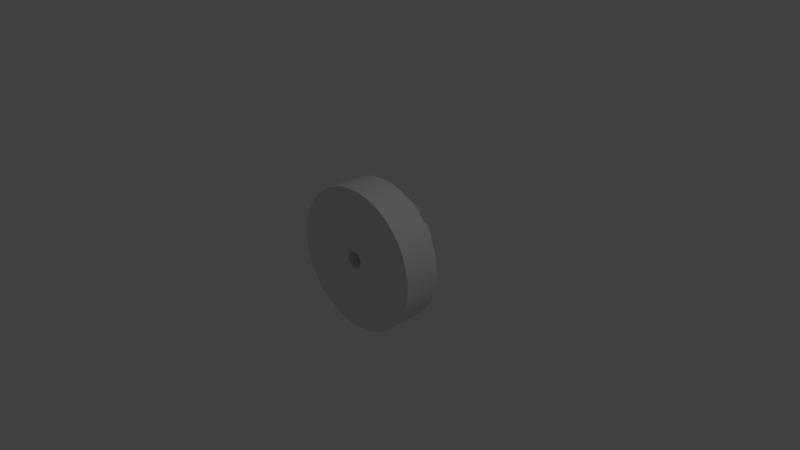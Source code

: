 # Source: Catapulte_requested_by_SirGrizly.blend  (saved by Blender 2.79.0; exported with 4.5.12 LTS)
import bpy
from mathutils import Matrix  # noqa: F401  (used for matrix-valued properties, if any)

bpy.ops.wm.read_factory_settings(use_empty=True)
scene = bpy.context.scene
scene.name = 'Scene'

# ---- collections
col_collection_1 = bpy.data.collections.new('Collection 1'); scene.collection.children.link(col_collection_1)

# ---- world
world_world = bpy.data.worlds.new('World'); scene.world = world_world
world_world.color = (0.05088, 0.05088, 0.05088)
world_world.use_sun_shadow = False
world_world.sun_shadow_jitter_overblur = 0.0
world_world.cycles.sampling_method = 'MANUAL'

# ---- cameras
cam_camera = bpy.data.cameras.new('Camera')
cam_camera.clip_end = 100.0
cam_camera.lens = 35.0
cam_camera.sensor_width = 32.0
cam_camera.sensor_height = 18.0
cam_camera.ortho_scale = 7.314
cam_camera.dof.focus_distance = 0.0

# ---- lights
light_lamp = bpy.data.lights.new('Lamp', 'POINT')
light_lamp.transmission_factor = 0.0
light_lamp.cutoff_distance = 30.0
light_lamp.energy = 100.0
light_lamp.shadow_buffer_clip_start = 1.001
light_lamp.shadow_soft_size = 0.1
light_lamp.shadow_maximum_resolution = 0.006
light_lamp.use_absolute_resolution = True

# ---- meshes
me_plane_002 = bpy.data.meshes.new('Plane.002')
me_plane_002.from_pydata([(0.4375, -1.49e-08, -1.093e-08), (0.5625, -1.49e-08, -1.093e-08), (0.4375, 0.87, -2.71e-08), (0.5625, 0.8024, -2.415e-08), (0.4375, 0.0, -0.1), (0.5625, 0.0, -0.1), (0.4375, 0.77, -0.1), (0.5625, 0.7024, -0.1), (0.5625, 0.8024, -2.235e-08), (0.5625, 0.0, -1.118e-08), (0.4375, 0.0, -1.118e-08), (0.4375, 0.87, -2.608e-08), (0.4375, 0.0, -1.093e-08), (0.4375, 0.87, -2.71e-08), (0.4375, 0.0, -0.1), (0.4375, 0.77, -0.1), (0.4375, 0.87, -2.608e-08), (0.5625, 0.0, -1.093e-08), (0.5625, 0.0, -0.1), (0.5625, 0.8024, -2.235e-08), (0.5625, 0.8024, -2.415e-08), (0.5625, 0.7024, -0.1), (0.4375, 0.8656, -2.702e-08), (0.5625, 0.7984, -2.408e-08), (0.4375, 0.7661, -0.1), (0.5625, 0.6989, -0.1), (0.4375, 0.8656, -2.6e-08), (0.5625, 0.7984, -2.23e-08), (0.4375, 0.7661, -0.1), (0.4375, 0.8656, -2.702e-08), (0.5625, 0.6989, -0.1), (0.5625, 0.7984, -2.408e-08), (0.5625, 0.7029, -0.0995), (0.4375, 0.0, -0.0995), (0.5625, 0.0, -0.0995), (0.4375, 0.7705, -0.0995), (0.4375, 0.7705, -0.0995), (0.5625, 0.7029, -0.0995), (0.4375, 0.7666, -0.0995), (0.5625, 0.6994, -0.0995), (0.4375, 0.5623, -2.138e-08), (0.4375, 0.5623, -0.1), (0.5625, 0.5623, -1.901e-08), (0.4375, 0.5623, -2.138e-08), (0.5625, 0.5623, -2.019e-08), (0.5625, 0.5623, -2.019e-08), (0.5625, 0.5623, -0.1), (0.4375, 0.5623, -2.081e-08), (0.4375, 0.5623, -0.1), (0.5625, 0.5623, -0.1), (0.5625, 0.5623, -0.0995), (0.4375, 0.5623, -0.0995), (0.4375, 0.4382, -1.907e-08), (0.4375, 0.4382, -0.1), (0.5625, 0.4382, -1.728e-08), (0.4375, 0.4382, -1.907e-08), (0.5625, 0.4382, -1.815e-08), (0.4375, 0.4382, -0.0995), (0.5625, 0.4382, -1.815e-08), (0.5625, 0.4382, -0.1), (0.4375, 0.4382, -1.868e-08), (0.4375, 0.4382, -0.1), (0.5625, 0.4382, -0.1), (0.5625, 0.4382, -0.0995), (0.5625, 0.5635, -2.021e-08), (0.5625, 0.563, -0.1), (0.4375, 0.5638, -2.083e-08), (0.4375, 0.5633, -0.1), (0.5625, 0.563, -0.1), (0.5625, 0.563, -0.0995), (0.4375, 0.5638, -2.141e-08), (0.4375, 0.5633, -0.1), (0.5625, 0.5635, -1.902e-08), (0.4375, 0.5638, -2.141e-08), (0.5625, 0.5635, -2.021e-08), (0.4375, 0.5633, -0.0995), (0.4375, 0.4361, -1.903e-08), (0.4375, 0.4361, -0.1), (0.5625, 0.4361, -1.725e-08), (0.4375, 0.4361, -1.903e-08), (0.5625, 0.4361, -1.811e-08), (0.4375, 0.4361, -0.0995), (0.5625, 0.4361, -1.811e-08), (0.5625, 0.4361, -0.1), (0.4375, 0.4361, -1.864e-08), (0.4375, 0.4361, -0.1), (0.5625, 0.4361, -0.1), (0.5625, 0.4361, -0.0995), (0.5625, 0.5646, -2.023e-08), (0.5625, 0.5636, -0.1), (0.4375, 0.5653, -2.086e-08), (0.4375, 0.5643, -0.1), (0.5625, 0.5636, -0.1), (0.5625, 0.5636, -0.0995), (0.4375, 0.5643, -0.0995), (0.5625, 0.5646, -2.023e-08), (0.4375, 0.5653, -2.144e-08), (0.5625, 0.5646, -1.904e-08), (0.4375, 0.5643, -0.1), (0.4375, 0.5653, -2.144e-08), (0.4375, 0.4339, -1.899e-08), (0.4375, 0.4339, -0.1), (0.5625, 0.4339, -1.722e-08), (0.4375, 0.4339, -1.899e-08), (0.5625, 0.4339, -1.807e-08), (0.4375, 0.4339, -0.0995), (0.5625, 0.4339, -1.807e-08), (0.5625, 0.4339, -0.1), (0.4375, 0.4339, -1.861e-08), (0.4375, 0.4339, -0.1), (0.5625, 0.4339, -0.1), (0.5625, 0.4339, -0.0995), (4.793e-08, 0.4375, -3.005e-08), (5.737e-08, 0.5625, -3.552e-08), (-0.87, 0.4375, -8.196e-09), (-0.8024, 0.5625, -1.366e-08), (2.866e-08, 0.4375, -0.1), (3.81e-08, 0.5625, -0.1), (-0.77, 0.4375, -0.1), (-0.7024, 0.5625, -0.1), (-0.8024, 0.5625, -1.187e-08), (4.247e-08, 0.5625, -3.576e-08), (3.303e-08, 0.4375, -3.03e-08), (-0.87, 0.4375, -7.174e-09), (3.303e-08, 0.4375, -3.005e-08), (-0.87, 0.4375, -8.196e-09), (2.866e-08, 0.4375, -0.1), (-0.77, 0.4375, -0.1), (-0.87, 0.4375, -7.174e-09), (4.247e-08, 0.5625, -3.552e-08), (3.81e-08, 0.5625, -0.1), (-0.8024, 0.5625, -1.187e-08), (-0.8024, 0.5625, -1.366e-08), (-0.7024, 0.5625, -0.1), (-0.8656, 0.4375, -8.305e-09), (-0.7984, 0.5625, -1.377e-08), (-0.7661, 0.4375, -0.1), (-0.6989, 0.5625, -0.1), (-0.8656, 0.4375, -7.29e-09), (-0.7984, 0.5625, -1.199e-08), (-0.7661, 0.4375, -0.1), (-0.8656, 0.4375, -8.305e-09), (-0.6989, 0.5625, -0.1), (-0.7984, 0.5625, -1.377e-08), (-0.7029, 0.5625, -0.0995), (2.868e-08, 0.4375, -0.0995), (3.812e-08, 0.5625, -0.0995), (-0.7705, 0.4375, -0.0995), (-0.7705, 0.4375, -0.0995), (-0.7029, 0.5625, -0.0995), (-0.7666, 0.4375, -0.0995), (-0.6994, 0.5625, -0.0995)], [], [(31, 23, 3, 20), (30, 21, 7, 25), (39, 25, 7, 32), (105, 101, 4, 33), (36, 15, 6, 35), (13, 16, 11, 2), (100, 108, 10, 0), (23, 27, 8, 3), (20, 19, 16, 13), (37, 21, 15, 36), (24, 6, 15, 28), (22, 29, 13, 2), (32, 7, 21, 37), (3, 8, 19, 20), (28, 15, 21, 30), (29, 31, 20, 13), (96, 95, 31, 29), (91, 28, 30, 92), (99, 96, 29, 22), (98, 24, 28, 91), (88, 97, 27, 23), (2, 11, 26, 22), (35, 6, 24, 38), (93, 89, 25, 39), (92, 30, 25, 89), (95, 88, 23, 31), (97, 93, 39, 27), (11, 35, 38, 26), (8, 32, 37, 19), (19, 37, 36, 16), (16, 36, 35, 11), (108, 105, 33, 10), (27, 39, 32, 8), (40, 43, 73, 70), (66, 75, 51, 47), (41, 71, 67, 48), (45, 42, 72, 64), (50, 46, 65, 69), (49, 68, 65, 46), (44, 45, 64, 74), (42, 50, 69, 72), (75, 71, 41, 51), (90, 94, 75, 66), (70, 66, 47, 40), (94, 98, 71, 75), (85, 61, 62, 86), (87, 83, 59, 63), (86, 62, 59, 83), (99, 90, 66, 70), (80, 82, 58, 56), (79, 80, 56, 55), (82, 78, 54, 58), (78, 87, 63, 54), (48, 49, 46, 50, 42, 45, 44, 43, 40, 47, 51, 41), (77, 53, 61, 85), (61, 53, 57, 60, 52, 55, 56, 58, 54, 63, 59, 62), (76, 79, 55, 52), (48, 67, 68, 49), (43, 44, 74, 73), (100, 103, 79, 76), (101, 77, 85, 109), (102, 111, 87, 78), (106, 102, 78, 82), (103, 104, 80, 79), (104, 106, 82, 80), (110, 86, 83, 107), (111, 107, 83, 87), (109, 85, 86, 110), (60, 57, 81, 84), (52, 60, 84, 76), (57, 53, 77, 81), (22, 26, 90, 99), (38, 24, 98, 94), (26, 38, 94, 90), (72, 69, 93, 97), (74, 64, 88, 95), (68, 92, 89, 65), (69, 65, 89, 93), (64, 72, 97, 88), (71, 98, 91, 67), (70, 73, 96, 99), (67, 91, 92, 68), (73, 74, 95, 96), (14, 109, 110, 18), (34, 5, 107, 111), (18, 110, 107, 5), (17, 1, 106, 104), (12, 17, 104, 103), (1, 9, 102, 106), (9, 34, 111, 102), (4, 101, 109, 14), (0, 12, 103, 100), (84, 81, 105, 108), (76, 84, 108, 100), (81, 77, 101, 105), (143, 135, 115, 132), (142, 133, 119, 137), (151, 137, 119, 144), (150, 136, 116, 145), (148, 127, 118, 147), (125, 128, 123, 114), (134, 138, 122, 112), (135, 139, 120, 115), (132, 131, 128, 125), (149, 133, 127, 148), (136, 118, 127, 140), (134, 141, 125, 114), (144, 119, 133, 149), (115, 120, 131, 132), (140, 127, 133, 142), (141, 143, 132, 125), (124, 129, 143, 141), (126, 140, 142, 130), (112, 124, 141, 134), (116, 136, 140, 126), (113, 121, 139, 135), (114, 123, 138, 134), (147, 118, 136, 150), (146, 117, 137, 151), (130, 142, 137, 117), (129, 113, 135, 143), (121, 146, 151, 139), (123, 147, 150, 138), (120, 144, 149, 131), (131, 149, 148, 128), (128, 148, 147, 123), (138, 150, 145, 122), (139, 151, 144, 120)])
me_plane_002.polygons.foreach_set('use_smooth', [True] * 128)
me_plane_002.use_remesh_preserve_volume = False
me_plane_002.use_remesh_preserve_attributes = False
me_plane_002.use_mirror_vertex_groups = False
me_plane_002.update()
me_cylinder = bpy.data.meshes.new('Cylinder')
me_cylinder.from_pydata([(-6.505e-08, 0.1177, -1.0), (-6.342e-08, 0.1177, 1.0), (0.04502, 0.1087, -1.0), (0.04502, 0.1087, 1.0), (0.08319, 0.08319, -1.0), (0.08319, 0.08319, 1.0), (0.1087, 0.04502, -1.0), (0.1087, 0.04502, 1.0), (0.1177, -2.103e-08, -1.0), (0.1177, -2.197e-08, 1.0), (0.1087, -0.04502, -1.0), (0.1087, -0.04502, 1.0), (0.08319, -0.08319, -1.0), (0.08319, -0.08319, 1.0), (0.04502, -0.1087, -1.0), (0.04502, -0.1087, 1.0), (1.916e-08, -0.1177, -1.0), (2.079e-08, -0.1177, 1.0), (-0.04502, -0.1087, -1.0), (-0.04502, -0.1087, 1.0), (-0.08319, -0.08319, -1.0), (-0.08319, -0.08319, 1.0), (-0.1087, -0.04502, -1.0), (-0.1087, -0.04502, 1.0), (-0.1177, -1.645e-08, -1.0), (-0.1177, -1.738e-08, 1.0), (-0.1087, 0.04502, -1.0), (-0.1087, 0.04502, 1.0), (-0.08319, 0.08319, -1.0), (-0.08319, 0.08319, 1.0), (-0.04502, 0.1087, -1.0), (-0.04502, 0.1087, 1.0), (0.3827, 0.9239, 1.0), (0.0, 1.0, 1.0), (0.7071, 0.7071, 1.0), (0.9239, 0.3827, 1.0), (1.0, -4.371e-08, 1.0), (0.9239, -0.3827, 1.0), (0.7071, -0.7071, 1.0), (0.3827, -0.9239, 1.0), (1.51e-07, -1.0, 1.0), (-0.3827, -0.9239, 1.0), (-0.7071, -0.7071, 1.0), (-0.9239, -0.3827, 1.0), (-1.0, 1.192e-08, 1.0), (-0.9239, 0.3827, 1.0), (-0.7071, 0.7071, 1.0), (-0.3827, 0.9239, 1.0), (0.0, 1.0, -1.0), (0.3827, 0.9239, -1.0), (0.7071, 0.7071, -1.0), (0.9239, 0.3827, -1.0), (1.0, -4.371e-08, -1.0), (0.9239, -0.3827, -1.0), (0.7071, -0.7071, -1.0), (0.3827, -0.9239, -1.0), (1.51e-07, -1.0, -1.0), (-0.3827, -0.9239, -1.0), (-0.7071, -0.7071, -1.0), (-0.9239, -0.3827, -1.0), (-1.0, 1.192e-08, -1.0), (-0.9239, 0.3827, -1.0), (-0.7071, 0.7071, -1.0), (-0.3827, 0.9239, -1.0), (-0.381, 0.9198, 1.0), (-0.704, 0.704, 1.0), (-0.9198, 0.381, 1.0), (-0.9956, 1.178e-08, 1.0), (-0.9198, -0.381, 1.0), (-0.704, -0.704, 1.0), (-0.381, -0.9198, 1.0), (1.503e-07, -0.9956, 1.0), (0.381, -0.9198, 1.0), (0.704, -0.704, 1.0), (0.9198, -0.381, 1.0), (0.9956, -4.36e-08, 1.0), (0.9198, 0.381, 1.0), (0.704, 0.704, 1.0), (0.381, 0.9198, 1.0), (-3.155e-10, 0.9956, 1.0), (-3.236e-10, 0.9956, -1.0), (-0.704, 0.704, -1.0), (0.381, 0.9198, -1.0), (0.704, 0.704, -1.0), (0.9198, 0.381, -1.0), (0.9956, -4.36e-08, -1.0), (0.9198, -0.381, -1.0), (0.704, -0.704, -1.0), (0.381, -0.9198, -1.0), (1.503e-07, -0.9956, -1.0), (-0.381, -0.9198, -1.0), (-0.704, -0.704, -1.0), (-0.9198, -0.381, -1.0), (-0.9956, 1.178e-08, -1.0), (-0.9198, 0.381, -1.0), (-0.381, 0.9198, -1.0), (-0.04671, 0.1128, -1.0), (-0.08631, 0.08631, -1.0), (-0.1128, 0.04671, -1.0), (-0.1221, -1.631e-08, -1.0), (-0.1128, -0.04671, -1.0), (-0.08631, -0.08631, -1.0), (-0.04671, -0.1128, -1.0), (1.982e-08, -0.1221, -1.0), (0.04671, -0.1128, -1.0), (0.08631, -0.08631, -1.0), (0.1128, -0.04671, -1.0), (0.1221, -2.115e-08, -1.0), (0.1128, 0.04671, -1.0), (0.08631, 0.08631, -1.0), (0.04671, 0.1128, -1.0), (-6.473e-08, 0.1221, -1.0), (-6.31e-08, 0.1221, 1.0), (-0.04671, 0.1128, 1.0), (-0.08631, 0.08631, 1.0), (-0.1128, 0.04671, 1.0), (-0.1221, -1.724e-08, 1.0), (-0.1128, -0.04671, 1.0), (-0.08631, -0.08631, 1.0), (-0.04671, -0.1128, 1.0), (2.144e-08, -0.1221, 1.0), (0.04671, -0.1128, 1.0), (0.08631, -0.08631, 1.0), (0.1128, -0.04671, 1.0), (0.1221, -2.207e-08, 1.0), (0.1128, 0.04671, 1.0), (0.08631, 0.08631, 1.0), (0.04671, 0.1128, 1.0), (0.3827, 0.9239, -0.99), (0.7071, 0.7071, -0.99), (0.9239, 0.3827, -0.99), (1.0, -4.371e-08, -0.99), (0.9239, -0.3827, -0.99), (0.7071, -0.7071, -0.99), (0.3827, -0.9239, -0.99), (1.51e-07, -1.0, -0.99), (-0.3827, -0.9239, -0.99), (-0.7071, -0.7071, -0.99), (-0.9239, -0.3827, -0.99), (-1.0, 1.192e-08, -0.99), (-0.9239, 0.3827, -0.99), (-0.7071, 0.7071, -0.99), (-0.3827, 0.9239, -0.99), (0.0, 1.0, -0.99), (0.0, 1.0, 0.9901), (0.3827, 0.9239, 0.9901), (0.7071, 0.7071, 0.9901), (0.9239, 0.3827, 0.9901), (1.0, -4.371e-08, 0.9901), (0.9239, -0.3827, 0.9901), (0.7071, -0.7071, 0.9901), (0.3827, -0.9239, 0.9901), (1.51e-07, -1.0, 0.9901), (-0.3827, -0.9239, 0.9901), (-0.7071, -0.7071, 0.9901), (-0.9239, -0.3827, 0.9901), (-1.0, 1.192e-08, 0.9901), (-0.9239, 0.3827, 0.9901), (-0.7071, 0.7071, 0.9901), (-0.3827, 0.9239, 0.9901), (0.1177, -2.196e-08, 0.99), (0.1087, 0.04502, 0.99), (0.08319, 0.08319, 0.99), (0.04502, 0.1087, 0.99), (-6.343e-08, 0.1177, 0.99), (-0.04502, 0.1087, 0.99), (-0.08319, 0.08319, 0.99), (-0.1087, 0.04502, 0.99), (-0.1177, -1.738e-08, 0.99), (-0.1087, -0.04502, 0.99), (-0.08319, -0.08319, 0.99), (-0.04502, -0.1087, 0.99), (2.078e-08, -0.1177, 0.99), (0.04502, -0.1087, 0.99), (0.08319, -0.08319, 0.99), (0.1087, -0.04502, 0.99), (0.08319, 0.08319, -0.9901), (0.04502, 0.1087, -0.9901), (-6.504e-08, 0.1177, -0.9901), (-0.04502, 0.1087, -0.9901), (-0.08319, 0.08319, -0.9901), (-0.1087, 0.04502, -0.9901), (-0.1177, -1.646e-08, -0.9901), (-0.1087, -0.04502, -0.9901), (-0.08319, -0.08319, -0.9901), (-0.04502, -0.1087, -0.9901), (1.917e-08, -0.1177, -0.9901), (0.04502, -0.1087, -0.9901), (0.08319, -0.08319, -0.9901), (0.1087, -0.04502, -0.9901), (0.1177, -2.104e-08, -0.9901), (0.1087, 0.04502, -0.9901)], [], [(3, 127, 112, 1), (144, 33, 32, 145), (145, 32, 34, 146), (146, 34, 35, 147), (147, 35, 36, 148), (148, 36, 37, 149), (149, 37, 38, 150), (150, 38, 39, 151), (151, 39, 40, 152), (152, 40, 41, 153), (153, 41, 42, 154), (154, 42, 43, 155), (155, 43, 44, 156), (156, 44, 45, 157), (190, 191, 6, 8), (157, 45, 46, 158), (158, 46, 47, 159), (79, 33, 47, 64), (110, 82, 83, 109), (109, 83, 84, 108), (108, 84, 85, 107), (107, 85, 86, 106), (106, 86, 87, 105), (105, 87, 88, 104), (104, 88, 89, 103), (103, 89, 90, 102), (102, 90, 91, 101), (101, 91, 92, 100), (100, 92, 93, 99), (99, 93, 94, 98), (98, 94, 81, 97), (97, 81, 95, 96), (96, 95, 80, 111), (126, 77, 78, 127), (2, 110, 109, 4), (4, 109, 108, 6), (6, 108, 107, 8), (8, 107, 106, 10), (10, 106, 105, 12), (12, 105, 104, 14), (14, 104, 103, 16), (16, 103, 102, 18), (18, 102, 101, 20), (20, 101, 100, 22), (22, 100, 99, 24), (24, 99, 98, 26), (26, 98, 97, 28), (28, 97, 96, 30), (30, 96, 111, 0), (191, 176, 4, 6), (176, 177, 2, 4), (177, 178, 0, 2), (178, 179, 30, 0), (179, 180, 28, 30), (180, 181, 26, 28), (181, 182, 24, 26), (182, 183, 22, 24), (183, 184, 20, 22), (184, 185, 18, 20), (185, 186, 16, 18), (186, 187, 14, 16), (187, 188, 12, 14), (188, 189, 10, 12), (189, 190, 8, 10), (159, 47, 33, 144), (112, 79, 64, 113), (113, 64, 65, 114), (114, 65, 66, 115), (115, 66, 67, 116), (116, 67, 68, 117), (117, 68, 69, 118), (118, 69, 70, 119), (119, 70, 71, 120), (120, 71, 72, 121), (121, 72, 73, 122), (122, 73, 74, 123), (123, 74, 75, 124), (124, 75, 76, 125), (125, 76, 77, 126), (64, 47, 46, 65), (65, 46, 45, 66), (66, 45, 44, 67), (67, 44, 43, 68), (68, 43, 42, 69), (69, 42, 41, 70), (70, 41, 40, 71), (71, 40, 39, 72), (72, 39, 38, 73), (73, 38, 37, 74), (74, 37, 36, 75), (75, 36, 35, 76), (76, 35, 34, 77), (77, 34, 32, 78), (78, 32, 33, 79), (95, 63, 48, 80), (81, 62, 63, 95), (94, 61, 62, 81), (93, 60, 61, 94), (92, 59, 60, 93), (91, 58, 59, 92), (90, 57, 58, 91), (89, 56, 57, 90), (88, 55, 56, 89), (87, 54, 55, 88), (86, 53, 54, 87), (85, 52, 53, 86), (84, 51, 52, 85), (83, 50, 51, 84), (82, 49, 50, 83), (80, 48, 49, 82), (0, 111, 110, 2), (127, 78, 79, 112), (1, 112, 113, 31), (31, 113, 114, 29), (29, 114, 115, 27), (27, 115, 116, 25), (25, 116, 117, 23), (23, 117, 118, 21), (21, 118, 119, 19), (19, 119, 120, 17), (17, 120, 121, 15), (15, 121, 122, 13), (13, 122, 123, 11), (11, 123, 124, 9), (9, 124, 125, 7), (7, 125, 126, 5), (5, 126, 127, 3), (111, 80, 82, 110), (63, 142, 143, 48), (62, 141, 142, 63), (61, 140, 141, 62), (60, 139, 140, 61), (59, 138, 139, 60), (58, 137, 138, 59), (57, 136, 137, 58), (56, 135, 136, 57), (55, 134, 135, 56), (54, 133, 134, 55), (53, 132, 133, 54), (52, 131, 132, 53), (51, 130, 131, 52), (50, 129, 130, 51), (49, 128, 129, 50), (48, 143, 128, 49), (142, 159, 144, 143), (141, 158, 159, 142), (140, 157, 158, 141), (139, 156, 157, 140), (138, 155, 156, 139), (137, 154, 155, 138), (136, 153, 154, 137), (135, 152, 153, 136), (134, 151, 152, 135), (133, 150, 151, 134), (132, 149, 150, 133), (131, 148, 149, 132), (130, 147, 148, 131), (129, 146, 147, 130), (128, 145, 146, 129), (143, 144, 145, 128), (11, 9, 160, 175), (13, 11, 175, 174), (15, 13, 174, 173), (17, 15, 173, 172), (19, 17, 172, 171), (21, 19, 171, 170), (23, 21, 170, 169), (25, 23, 169, 168), (27, 25, 168, 167), (29, 27, 167, 166), (31, 29, 166, 165), (1, 31, 165, 164), (3, 1, 164, 163), (5, 3, 163, 162), (7, 5, 162, 161), (9, 7, 161, 160), (175, 160, 190, 189), (174, 175, 189, 188), (173, 174, 188, 187), (172, 173, 187, 186), (171, 172, 186, 185), (170, 171, 185, 184), (169, 170, 184, 183), (168, 169, 183, 182), (167, 168, 182, 181), (166, 167, 181, 180), (165, 166, 180, 179), (164, 165, 179, 178), (163, 164, 178, 177), (162, 163, 177, 176), (161, 162, 176, 191), (160, 161, 191, 190)])
me_cylinder.polygons.foreach_set('use_smooth', [True] * 192)
me_cylinder.use_remesh_preserve_volume = False
me_cylinder.use_remesh_preserve_attributes = False
me_cylinder.use_mirror_vertex_groups = False
me_cylinder.update()

# ---- objects
ob_roue_1___renforcement_001 = bpy.data.objects.new('Roue 1 - Renforcement.001', me_plane_002)
ob_roue_1 = bpy.data.objects.new('Roue 1', me_cylinder)
ob_lamp = bpy.data.objects.new('Lamp', light_lamp)
ob_camera = bpy.data.objects.new('Camera', cam_camera)

# ---- transforms, parenting, visibility, modifiers, constraints
ob_roue_1___renforcement_001.location = (0.0, 0.25, 0.0)
ob_roue_1___renforcement_001.rotation_euler = (1.571, 1.571, 0.0)
ob_roue_1___renforcement_001.lineart.crease_threshold = 0.0
_m = ob_roue_1___renforcement_001.modifiers.new('Mirror', 'MIRROR')
_m.use_axis = (True, True, False)
_m.use_clip = True
_m.use_mirror_merge = False
_m = ob_roue_1___renforcement_001.modifiers.new('Subsurf', 'SUBSURF')
_m.uv_smooth = 'PRESERVE_CORNERS'
_m.levels = 4
_m.render_levels = 4
_m.show_only_control_edges = False
ob_roue_1.location = (0.0, 0.0, 0.0)
ob_roue_1.rotation_euler = (1.571, -0.0, 0.0)
ob_roue_1.scale = (1.0, 1.0, 0.25)
ob_roue_1.lineart.crease_threshold = 0.0
_m = ob_roue_1.modifiers.new('Subsurf', 'SUBSURF')
_m.uv_smooth = 'PRESERVE_CORNERS'
_m.levels = 4
_m.render_levels = 4
_m.show_only_control_edges = False
ob_lamp.location = (4.076, 1.005, 5.904)
ob_lamp.rotation_euler = (0.6503, 0.05522, 1.866)
ob_lamp.lock_rotations_4d = False
ob_lamp.empty_display_type = 'ARROWS'
ob_lamp.color = (0.0, 0.0, 0.0, 0.0)
ob_lamp.lineart.crease_threshold = 0.0
ob_camera.location = (7.481, -6.508, 5.344)
ob_camera.rotation_euler = (1.109, 0.0, 0.8149)
ob_camera.lock_rotations_4d = False
ob_camera.empty_display_type = 'ARROWS'
ob_camera.color = (0.0, 0.0, 0.0, 0.0)
ob_camera.display_type = 'WIRE'
ob_camera.lineart.crease_threshold = 0.0

# ---- collection membership
col_collection_1.objects.link(ob_roue_1___renforcement_001)
col_collection_1.objects.link(ob_roue_1)
col_collection_1.objects.link(ob_lamp)
col_collection_1.objects.link(ob_camera)

# ---- scene / render settings (as saved in the file)
scene.camera = ob_camera
scene.frame_start = 1; scene.frame_end = 250; scene.frame_set(1)
scene.render.engine = 'CYCLES'
scene.render.resolution_percentage = 50
scene.render.dither_intensity = 0.0
scene.cycles.use_denoising = False
scene.cycles.samples = 128
scene.cycles.sampling_pattern = 'TABULATED_SOBOL'
scene.cycles.use_adaptive_sampling = False
scene.cycles.use_light_tree = False
scene.cycles.blur_glossy = 0.0
scene.cycles.sample_clamp_indirect = 0.0
scene.view_settings.view_transform = 'Standard'
bpy.context.view_layer.update()
